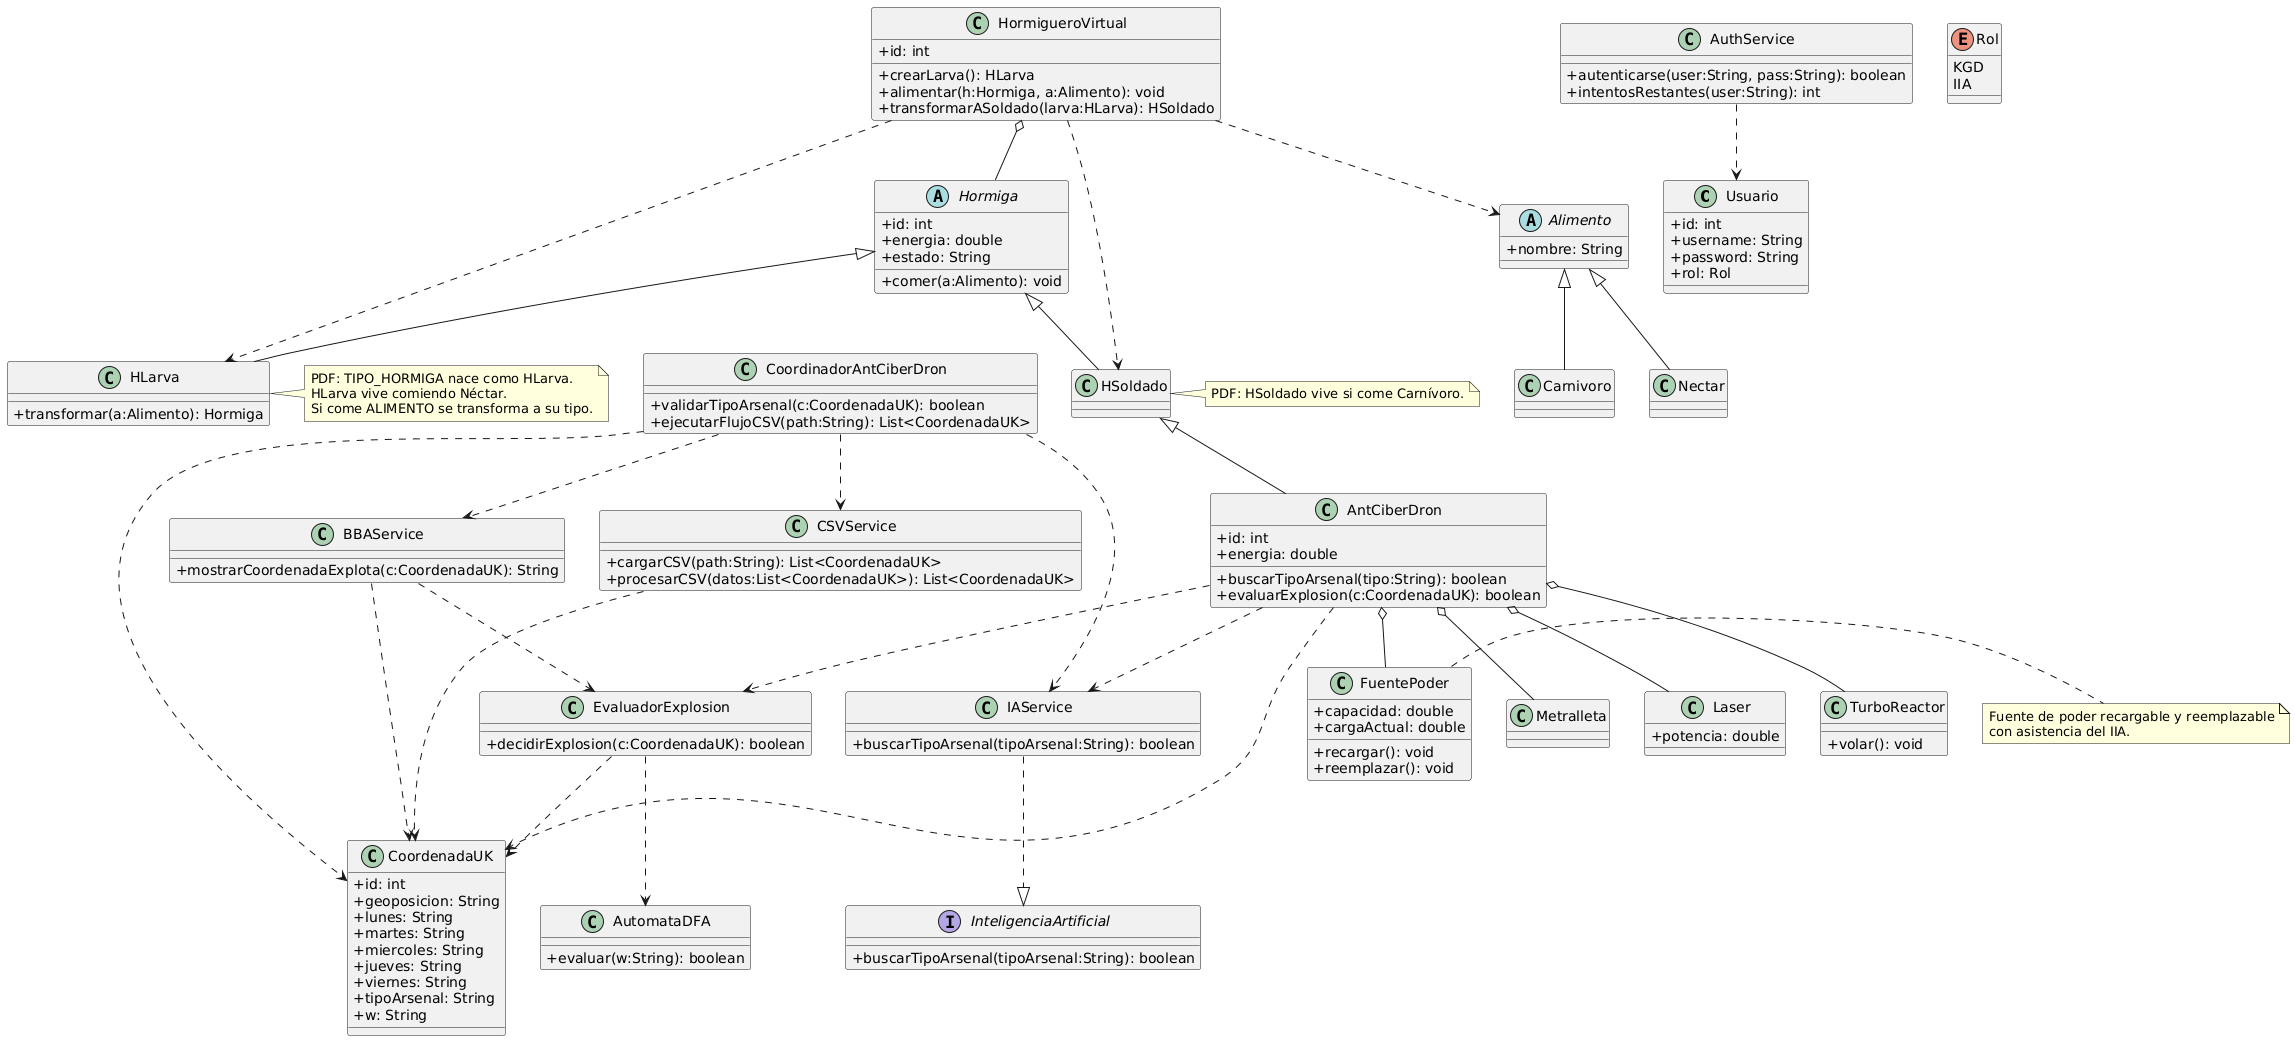

The diagram above was rendered by PlantUML. Its source (embedded in the PNG):
@startuml
skinparam classAttributeIconSize 0

' =========================
' USUARIOS / ROLES / LOGIN
' =========================
class Usuario {
  +id: int
  +username: String
  +password: String
  +rol: Rol
}

enum Rol {
  KGD
  IIA
}

class AuthService {
  +autenticarse(user:String, pass:String): boolean
  +intentosRestantes(user:String): int
}
AuthService ..> Usuario

' =========================
' CSV / COORDENADAS
' =========================
class CoordenadaUK {
  +id: int
  +geoposicion: String
  +lunes: String
  +martes: String
  +miercoles: String
  +jueves: String
  +viernes: String
  +tipoArsenal: String
  +w: String
}

class CSVService {
  +cargarCSV(path:String): List<CoordenadaUK>
  +procesarCSV(datos:List<CoordenadaUK>): List<CoordenadaUK>
}
CSVService ..> CoordenadaUK

' =========================
' IA + DFA + BBA
' =========================
interface InteligenciaArtificial {
  +buscarTipoArsenal(tipoArsenal:String): boolean
}

class IAService {
  +buscarTipoArsenal(tipoArsenal:String): boolean
}
IAService ..|> InteligenciaArtificial

class AutomataDFA {
  +evaluar(w:String): boolean
}

class EvaluadorExplosion {
  +decidirExplosion(c:CoordenadaUK): boolean
}
EvaluadorExplosion ..> AutomataDFA
EvaluadorExplosion ..> CoordenadaUK

class BBAService {
  +mostrarCoordenadaExplota(c:CoordenadaUK): String
}
BBAService ..> EvaluadorExplosion
BBAService ..> CoordenadaUK

class CoordinadorAntCiberDron {
  +validarTipoArsenal(c:CoordenadaUK): boolean
  +ejecutarFlujoCSV(path:String): List<CoordenadaUK>
}
CoordinadorAntCiberDron ..> CSVService
CoordinadorAntCiberDron ..> IAService
CoordinadorAntCiberDron ..> BBAService
CoordinadorAntCiberDron ..> CoordenadaUK

' =========================
' HORMIGUERO / CICLO DE VIDA
' =========================
abstract class Hormiga {
  +id: int
  +energia: double
  +estado: String
  +comer(a:Alimento): void
}

class HLarva {
  +transformar(a:Alimento): Hormiga
}
Hormiga <|-- HLarva

class HSoldado
Hormiga <|-- HSoldado

abstract class Alimento {
  +nombre: String
}

class Nectar
class Carnivoro

Alimento <|-- Nectar
Alimento <|-- Carnivoro

note right of HLarva
  PDF: TIPO_HORMIGA nace como HLarva.
  HLarva vive comiendo Néctar.
  Si come ALIMENTO se transforma a su tipo.
end note

note right of HSoldado
  PDF: HSoldado vive si come Carnívoro.
end note

class HormigueroVirtual {
  +id: int
  +crearLarva(): HLarva
  +alimentar(h:Hormiga, a:Alimento): void
  +transformarASoldado(larva:HLarva): HSoldado
}
HormigueroVirtual o-- Hormiga
HormigueroVirtual ..> HLarva
HormigueroVirtual ..> HSoldado
HormigueroVirtual ..> Alimento

' =========================
' ANT CIBER DRON (HSoldado)
' =========================
class AntCiberDron {
  +id: int
  +energia: double
  +buscarTipoArsenal(tipo:String): boolean
  +evaluarExplosion(c:CoordenadaUK): boolean
}

' AntCiberDron ES un HSoldado
HSoldado <|-- AntCiberDron

class Metralleta
class Laser {
  +potencia: double
}
class TurboReactor {
  +volar(): void
}
class FuentePoder {
  +capacidad: double
  +cargaActual: double
  +recargar(): void
  +reemplazar(): void
}

AntCiberDron o-- Metralleta
AntCiberDron o-- Laser
AntCiberDron o-- TurboReactor
AntCiberDron o-- FuentePoder

AntCiberDron ..> IAService
AntCiberDron ..> EvaluadorExplosion
AntCiberDron ..> CoordenadaUK

note right of FuentePoder
  Fuente de poder recargable y reemplazable
  con asistencia del IIA.
end note
@enduml